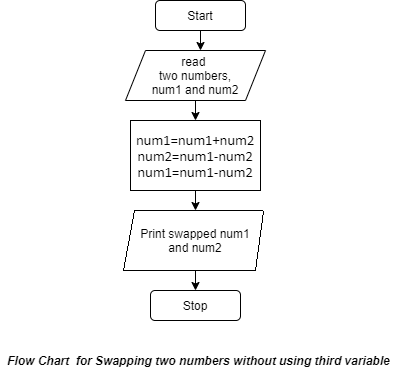

The diagram above was exported from draw.io. Its source (the exported page's mxGraphModel, read from the mxfile embedded in the PNG):
<mxGraphModel dx="980" dy="334" grid="1" gridSize="10" guides="1" tooltips="1" connect="1" arrows="1" fold="1" page="1" pageScale="1" pageWidth="850" pageHeight="1100" math="0" shadow="0">
  <root>
    <mxCell id="0" />
    <mxCell id="1" parent="0" />
    <mxCell id="48ip5xsg6LMPzU4j8HAA-48" value="" style="edgeStyle=none;rounded=0;orthogonalLoop=1;jettySize=auto;html=1;" edge="1" parent="1" source="48ip5xsg6LMPzU4j8HAA-1">
      <mxGeometry relative="1" as="geometry">
        <mxPoint x="400" y="60" as="targetPoint" />
      </mxGeometry>
    </mxCell>
    <mxCell id="48ip5xsg6LMPzU4j8HAA-1" value="Start" style="rounded=1;whiteSpace=wrap;html=1;" vertex="1" parent="1">
      <mxGeometry x="355" y="10" width="90" height="30" as="geometry" />
    </mxCell>
    <mxCell id="48ip5xsg6LMPzU4j8HAA-47" value="&lt;b&gt;&lt;i&gt;Flow Chart&amp;nbsp; for Swapping two numbers without using third variable&amp;nbsp;&lt;/i&gt;&lt;/b&gt;" style="text;html=1;strokeColor=none;fillColor=none;align=center;verticalAlign=middle;whiteSpace=wrap;rounded=0;" vertex="1" parent="1">
      <mxGeometry x="200" y="360" width="400" height="20" as="geometry" />
    </mxCell>
    <mxCell id="48ip5xsg6LMPzU4j8HAA-79" value="" style="edgeStyle=none;rounded=0;orthogonalLoop=1;jettySize=auto;html=1;" edge="1" parent="1" source="48ip5xsg6LMPzU4j8HAA-76" target="48ip5xsg6LMPzU4j8HAA-78">
      <mxGeometry relative="1" as="geometry" />
    </mxCell>
    <mxCell id="48ip5xsg6LMPzU4j8HAA-76" value="read &lt;br&gt;two numbers,&lt;br&gt;num1 and num2" style="shape=parallelogram;perimeter=parallelogramPerimeter;whiteSpace=wrap;html=1;fixedSize=1;" vertex="1" parent="1">
      <mxGeometry x="325" y="60" width="140" height="50" as="geometry" />
    </mxCell>
    <mxCell id="48ip5xsg6LMPzU4j8HAA-100" value="" style="edgeStyle=none;rounded=0;orthogonalLoop=1;jettySize=auto;html=1;" edge="1" parent="1" source="48ip5xsg6LMPzU4j8HAA-78" target="48ip5xsg6LMPzU4j8HAA-99">
      <mxGeometry relative="1" as="geometry" />
    </mxCell>
    <mxCell id="48ip5xsg6LMPzU4j8HAA-78" value="&lt;span style=&quot;font-size: 11.0pt ; line-height: 115% ; font-family: &amp;#34;calibri&amp;#34; , &amp;#34;sans-serif&amp;#34;&quot;&gt;num1=num1+num2&lt;br&gt;&lt;span style=&quot;font-size: 11pt ; line-height: 115%&quot;&gt;num2=num1-num2&lt;br&gt;&lt;/span&gt;&lt;span style=&quot;font-size: 11pt ; line-height: 115%&quot;&gt;num1=num1-num2&lt;/span&gt;&lt;br&gt;&lt;/span&gt;" style="whiteSpace=wrap;html=1;" vertex="1" parent="1">
      <mxGeometry x="330" y="130" width="130" height="70" as="geometry" />
    </mxCell>
    <mxCell id="48ip5xsg6LMPzU4j8HAA-102" value="" style="edgeStyle=none;rounded=0;orthogonalLoop=1;jettySize=auto;html=1;" edge="1" parent="1" source="48ip5xsg6LMPzU4j8HAA-99" target="48ip5xsg6LMPzU4j8HAA-101">
      <mxGeometry relative="1" as="geometry" />
    </mxCell>
    <mxCell id="48ip5xsg6LMPzU4j8HAA-99" value="Print swapped num1 and num2" style="whiteSpace=wrap;html=1;" vertex="1" parent="1">
      <mxGeometry x="335" y="220" width="120" height="60" as="geometry" />
    </mxCell>
    <mxCell id="48ip5xsg6LMPzU4j8HAA-101" value="Stop" style="rounded=1;whiteSpace=wrap;html=1;" vertex="1" parent="1">
      <mxGeometry x="350" y="300" width="90" height="30" as="geometry" />
    </mxCell>
  </root>
</mxGraphModel>